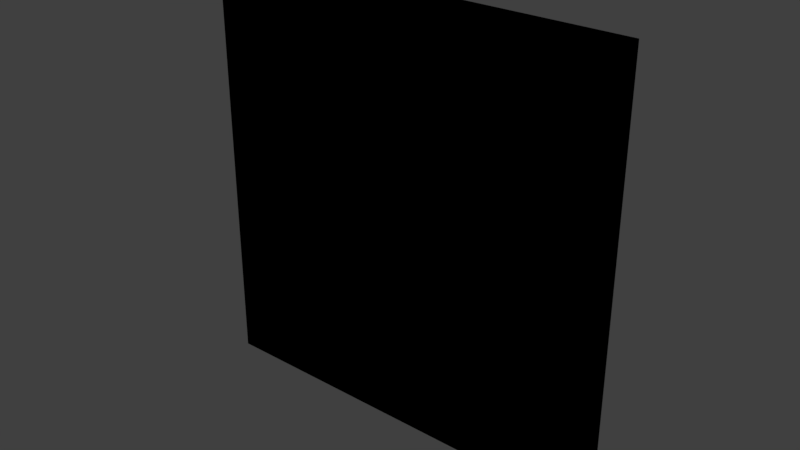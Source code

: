 # Source: untitled.blend  (saved by Blender 2.78.0; exported with 4.5.12 LTS)
import bpy
from mathutils import Matrix  # noqa: F401  (used for matrix-valued properties, if any)

bpy.ops.wm.read_factory_settings(use_empty=True)
scene = bpy.context.scene
scene.name = 'Scene'

# ---- collections
col_collection_1 = bpy.data.collections.new('Collection 1'); scene.collection.children.link(col_collection_1)

# ---- materials (node trees are filled in below, after node groups)
mat_material_001 = bpy.data.materials.new('Material.001')
mat_material_001.alpha_threshold = 0.0
mat_material_001.use_transparent_shadow = False
mat_material_001.preview_render_type = 'CUBE'
mat_material_001.diffuse_color = (0.0, 0.0, 0.0, 1.0)
mat_material_001.specular_color = (0.0, 0.0, 0.0)
mat_material_001.roughness = 0.5
mat_material_001.specular_intensity = 0.0

# ---- material node trees

# ---- world
world_world = bpy.data.worlds.new('World'); scene.world = world_world
world_world.color = (0.05088, 0.05088, 0.05088)
world_world.use_sun_shadow = False
world_world.sun_shadow_jitter_overblur = 0.0
world_world.cycles.sampling_method = 'MANUAL'

# ---- meshes
me_plane = bpy.data.meshes.new('Plane')
me_plane.from_pydata([(-1.0, -1.0, 0.0), (1.0, -1.0, 0.0), (-1.0, 1.0, 0.0), (1.0, 1.0, 0.0)], [], [(0, 1, 3, 2)])
_uv = me_plane.uv_layers.new(name='UVMap')
_uv.uv.foreach_set('vector', [1.49e-07, 1.0, 0.0, 1.49e-07, 1.0, 0.0, 1.0, 1.0])
me_plane.materials.append(mat_material_001)
me_plane.use_remesh_preserve_volume = False
me_plane.use_remesh_preserve_attributes = False
me_plane.use_mirror_vertex_groups = False
me_plane.update()

# ---- objects
ob_plane = bpy.data.objects.new('Plane', me_plane)

# ---- transforms, parenting, visibility, modifiers, constraints
ob_plane.location = (0.0, 0.0, 5.0)
ob_plane.rotation_euler = (1.571, -1.571, 0.0)
ob_plane.scale = (5.0, 5.0, 1.0)
ob_plane.lineart.crease_threshold = 0.0

# ---- collection membership
col_collection_1.objects.link(ob_plane)

# ---- scene / render settings (as saved in the file)
scene.frame_start = 1; scene.frame_end = 250; scene.frame_set(1)
scene.render.engine = 'BLENDER_EEVEE_NEXT'
scene.render.resolution_percentage = 50
scene.render.dither_intensity = 0.0
scene.cycles.use_denoising = False
scene.cycles.samples = 128
scene.cycles.sampling_pattern = 'TABULATED_SOBOL'
scene.cycles.light_sampling_threshold = 0.0
scene.cycles.use_adaptive_sampling = False
scene.cycles.use_light_tree = False
scene.cycles.blur_glossy = 0.0
scene.cycles.sample_clamp_indirect = 0.0
scene.view_settings.view_transform = 'Standard'
bpy.context.view_layer.update()

# ---- added for rendering (the .blend has no active camera and no usable light): camera, sun
cam_auto = bpy.data.cameras.new('AutoCamera')
cam_auto.lens = 50.0
cam_auto.sensor_width = 36.0
cam_auto.clip_end = 1000.0
ob_auto_camera = bpy.data.objects.new('AutoCamera', cam_auto)
scene.collection.objects.link(ob_auto_camera)
ob_auto_camera.location = (13.0847, -15.7016, 15.4677)
ob_auto_camera.rotation_euler = (1.09748, -7.21219e-08, 0.694738)
scene.camera = ob_auto_camera
light_auto_sun = bpy.data.lights.new('AutoSun', 'SUN')
light_auto_sun.energy = 3.0
light_auto_sun.angle = 0.0523599
ob_auto_sun = bpy.data.objects.new('AutoSun', light_auto_sun)
scene.collection.objects.link(ob_auto_sun)
ob_auto_sun.rotation_euler = (0.872665, 0.174533, 0.523599)
bpy.context.view_layer.update()
